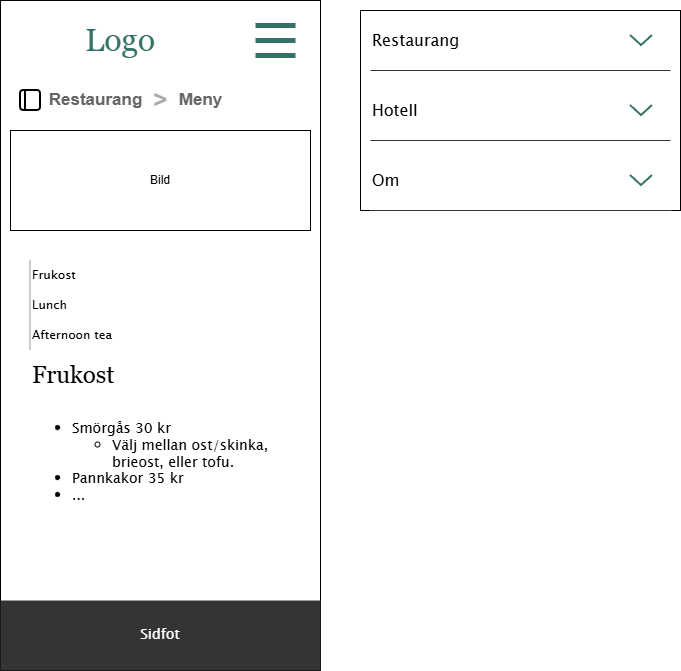

The diagram above was exported from draw.io. Its source (the exported page's mxGraphModel, read from the mxfile embedded in the PNG):
<mxGraphModel dx="1426" dy="777" grid="1" gridSize="10" guides="1" tooltips="1" connect="1" arrows="1" fold="1" page="1" pageScale="1" pageWidth="827" pageHeight="1169" math="0" shadow="0">
  <root>
    <mxCell id="0" />
    <mxCell id="1" parent="0" />
    <mxCell id="TMrvQW6xEOuJlqEq0C12-1" parent="1" style="rounded=0;whiteSpace=wrap;html=1;" value="" vertex="1">
      <mxGeometry height="670" width="320" x="40" y="40" as="geometry" />
    </mxCell>
    <mxCell id="TMrvQW6xEOuJlqEq0C12-3" parent="1" style="rounded=0;whiteSpace=wrap;html=1;strokeColor=none;" value="" vertex="1">
      <mxGeometry height="60" width="70" x="280" y="50" as="geometry" />
    </mxCell>
    <mxCell id="TMrvQW6xEOuJlqEq0C12-5" parent="1" style="rounded=0;whiteSpace=wrap;html=1;strokeColor=none;" value="" vertex="1">
      <mxGeometry height="460" width="300" x="50" y="170" as="geometry" />
    </mxCell>
    <mxCell id="TMrvQW6xEOuJlqEq0C12-6" parent="1" style="rounded=0;whiteSpace=wrap;html=1;" value="" vertex="1">
      <mxGeometry height="200" width="320" x="400" y="50" as="geometry" />
    </mxCell>
    <mxCell id="TMrvQW6xEOuJlqEq0C12-7" parent="1" style="rounded=0;whiteSpace=wrap;html=1;align=left;strokeColor=none;fillColor=none;" value="&lt;font face=&quot;Lucida Sans Unicode&quot; style=&quot;font-size: 16px;&quot;&gt;Restaurang&lt;/font&gt;" vertex="1">
      <mxGeometry height="60" width="300" x="410" y="50" as="geometry" />
    </mxCell>
    <mxCell id="TMrvQW6xEOuJlqEq0C12-8" parent="1" style="rounded=0;whiteSpace=wrap;html=1;align=left;strokeColor=none;" value="&lt;font style=&quot;font-size: 16px;&quot; face=&quot;Lucida Sans Unicode&quot;&gt;Hotell&lt;/font&gt;" vertex="1">
      <mxGeometry height="60" width="300" x="410" y="120" as="geometry" />
    </mxCell>
    <mxCell id="TMrvQW6xEOuJlqEq0C12-9" parent="1" style="rounded=0;whiteSpace=wrap;html=1;align=left;strokeColor=none;" value="&lt;font style=&quot;font-size: 16px;&quot; face=&quot;Lucida Sans Unicode&quot;&gt;Om&lt;/font&gt;" vertex="1">
      <mxGeometry height="60" width="300" x="410" y="190" as="geometry" />
    </mxCell>
    <mxCell id="TMrvQW6xEOuJlqEq0C12-10" parent="1" style="rounded=0;whiteSpace=wrap;html=1;strokeColor=none;" value="" vertex="1">
      <mxGeometry height="40" width="300" x="50" y="120" as="geometry" />
    </mxCell>
    <mxCell id="49vMbRb3UeSzXG4KcewY-1" parent="1" style="rounded=0;whiteSpace=wrap;html=1;strokeColor=none;" value="&lt;span style=&quot;color: rgb(53, 114, 102); font-family: Georgia;&quot;&gt;&lt;font style=&quot;font-size: 32px;&quot;&gt;Logo&lt;/font&gt;&lt;/span&gt;" vertex="1">
      <mxGeometry height="60" width="220" x="50" y="50" as="geometry" />
    </mxCell>
    <mxCell id="49vMbRb3UeSzXG4KcewY-13" connectable="0" parent="1" style="group" value="" vertex="1">
      <mxGeometry height="60" width="60" x="285" y="50" as="geometry" />
    </mxCell>
    <mxCell id="49vMbRb3UeSzXG4KcewY-7" parent="49vMbRb3UeSzXG4KcewY-13" style="rounded=0;whiteSpace=wrap;html=1;strokeColor=none;fillColor=#357266;" value="" vertex="1">
      <mxGeometry height="5" width="40" x="10" y="42.5" as="geometry" />
    </mxCell>
    <mxCell id="49vMbRb3UeSzXG4KcewY-9" parent="49vMbRb3UeSzXG4KcewY-13" style="rounded=0;whiteSpace=wrap;html=1;strokeColor=none;fillColor=#357266;" value="" vertex="1">
      <mxGeometry height="5" width="40" x="10" y="27.5" as="geometry" />
    </mxCell>
    <mxCell id="49vMbRb3UeSzXG4KcewY-10" parent="49vMbRb3UeSzXG4KcewY-13" style="rounded=0;whiteSpace=wrap;html=1;strokeColor=none;fillColor=#357266;" value="" vertex="1">
      <mxGeometry height="5" width="40" x="10" y="12.5" as="geometry" />
    </mxCell>
    <mxCell id="49vMbRb3UeSzXG4KcewY-12" parent="49vMbRb3UeSzXG4KcewY-13" style="rounded=0;whiteSpace=wrap;html=1;fillColor=none;strokeColor=none;" value="" vertex="1">
      <mxGeometry height="60" width="60" as="geometry" />
    </mxCell>
    <mxCell id="kUPGONKHRNUSifeQ6qne-9" parent="1" style="strokeWidth=1;shadow=0;dashed=0;align=center;html=1;shape=mxgraph.mockup.navigation.anchor;fontSize=17;fontColor=#666666;fontStyle=1;" value="Restaurang" vertex="1">
      <mxGeometry height="30" width="90" x="90" y="125" as="geometry" />
    </mxCell>
    <mxCell id="kUPGONKHRNUSifeQ6qne-10" parent="1" style="strokeWidth=1;shadow=0;dashed=0;align=center;html=1;shape=mxgraph.mockup.navigation.anchor;fontSize=24;fontColor=#aaaaaa;fontStyle=1;" value="&gt;" vertex="1">
      <mxGeometry height="30" width="20" x="190" y="125" as="geometry" />
    </mxCell>
    <mxCell id="kUPGONKHRNUSifeQ6qne-11" parent="1" style="strokeWidth=1;shadow=0;dashed=0;align=center;html=1;shape=mxgraph.mockup.navigation.anchor;fontSize=17;fontColor=#666666;fontStyle=1;" value="Meny" vertex="1">
      <mxGeometry height="30" width="60" x="210" y="125" as="geometry" />
    </mxCell>
    <mxCell id="IRTzuEE6QFoQhv1y5T4n-4" connectable="0" parent="1" style="group" value="" vertex="1">
      <mxGeometry height="20" width="20" x="60" y="130" as="geometry" />
    </mxCell>
    <mxCell id="IRTzuEE6QFoQhv1y5T4n-2" parent="IRTzuEE6QFoQhv1y5T4n-4" style="rounded=1;whiteSpace=wrap;html=1;strokeWidth=2;" value="" vertex="1">
      <mxGeometry height="20" width="20" as="geometry" />
    </mxCell>
    <mxCell id="IRTzuEE6QFoQhv1y5T4n-3" edge="1" parent="IRTzuEE6QFoQhv1y5T4n-4" source="IRTzuEE6QFoQhv1y5T4n-2" style="endArrow=none;html=1;rounded=0;exitX=0.25;exitY=1;exitDx=0;exitDy=0;entryX=0.25;entryY=0;entryDx=0;entryDy=0;strokeWidth=2;" target="IRTzuEE6QFoQhv1y5T4n-2" value="">
      <mxGeometry height="50" relative="1" width="50" as="geometry">
        <mxPoint x="40" y="40" as="sourcePoint" />
        <mxPoint x="9.800000000000011" y="-10" as="targetPoint" />
      </mxGeometry>
    </mxCell>
    <mxCell id="LdbTyPDDf3QHTdqOrhXd-1" parent="1" style="rounded=0;whiteSpace=wrap;html=1;fillColor=#343434;strokeColor=none;fontColor=#FFFFFF;" value="&lt;font face=&quot;Lucida Sans Unicode&quot; style=&quot;font-size: 14px;&quot;&gt;Sidfot&lt;/font&gt;" vertex="1">
      <mxGeometry height="70" width="320" x="40" y="640" as="geometry" />
    </mxCell>
    <mxCell id="T6ILEEB0ieH8JXpbCei3-1" parent="1" style="html=1;verticalLabelPosition=bottom;labelBackgroundColor=#ffffff;verticalAlign=top;shadow=0;dashed=0;strokeWidth=2;shape=mxgraph.ios7.misc.down;strokeColor=#357266;" value="" vertex="1">
      <mxGeometry height="10" width="22" x="670" y="215" as="geometry" />
    </mxCell>
    <mxCell id="T6ILEEB0ieH8JXpbCei3-4" parent="1" style="html=1;verticalLabelPosition=bottom;labelBackgroundColor=#ffffff;verticalAlign=top;shadow=0;dashed=0;strokeWidth=2;shape=mxgraph.ios7.misc.down;strokeColor=#357266;" value="" vertex="1">
      <mxGeometry height="10" width="22" x="670" y="145" as="geometry" />
    </mxCell>
    <mxCell id="T6ILEEB0ieH8JXpbCei3-5" parent="1" style="html=1;verticalLabelPosition=bottom;labelBackgroundColor=#ffffff;verticalAlign=top;shadow=0;dashed=0;strokeWidth=2;shape=mxgraph.ios7.misc.down;strokeColor=#357266;align=left;" value="" vertex="1">
      <mxGeometry height="10" width="22" x="670" y="75" as="geometry" />
    </mxCell>
    <mxCell id="5xKZtiM0INrWXklUbKtt-3" edge="1" parent="1" source="TMrvQW6xEOuJlqEq0C12-9" style="rounded=0;orthogonalLoop=1;jettySize=auto;html=1;exitX=0;exitY=1;exitDx=0;exitDy=0;entryX=1;entryY=1;entryDx=0;entryDy=0;endArrow=none;endFill=0;strokeColor=#343434;" target="TMrvQW6xEOuJlqEq0C12-9">
      <mxGeometry relative="1" as="geometry" />
    </mxCell>
    <mxCell id="5xKZtiM0INrWXklUbKtt-4" edge="1" parent="1" source="TMrvQW6xEOuJlqEq0C12-7" style="rounded=0;orthogonalLoop=1;jettySize=auto;html=1;exitX=0;exitY=1;exitDx=0;exitDy=0;entryX=1;entryY=1;entryDx=0;entryDy=0;endArrow=none;endFill=0;strokeColor=#343434;" target="TMrvQW6xEOuJlqEq0C12-7">
      <mxGeometry relative="1" as="geometry" />
    </mxCell>
    <mxCell id="5xKZtiM0INrWXklUbKtt-5" edge="1" parent="1" source="TMrvQW6xEOuJlqEq0C12-8" style="rounded=0;orthogonalLoop=1;jettySize=auto;html=1;exitX=0;exitY=1;exitDx=0;exitDy=0;entryX=1;entryY=1;entryDx=0;entryDy=0;endArrow=none;endFill=0;strokeColor=#343434;" target="TMrvQW6xEOuJlqEq0C12-8">
      <mxGeometry relative="1" as="geometry" />
    </mxCell>
    <mxCell id="Xz27s_rbwcpOqRZkG8Ha-1" parent="1" style="rounded=0;whiteSpace=wrap;html=1;" value="Bild" vertex="1">
      <mxGeometry height="100" width="300" x="50" y="170" as="geometry" />
    </mxCell>
    <mxCell id="RlzE38w7wXwSwofJM171-1" parent="1" style="rounded=0;whiteSpace=wrap;html=1;fontFamily=Lucida Sans Unicode;fontSize=12;strokeColor=none;align=left;" value="Frukost" vertex="1">
      <mxGeometry height="30" width="120" x="70" y="300" as="geometry" />
    </mxCell>
    <mxCell id="RlzE38w7wXwSwofJM171-2" parent="1" style="rounded=0;whiteSpace=wrap;html=1;fontFamily=Lucida Sans Unicode;fontSize=12;strokeColor=none;align=left;" value="Lunch" vertex="1">
      <mxGeometry height="30" width="120" x="70" y="330" as="geometry" />
    </mxCell>
    <mxCell id="RlzE38w7wXwSwofJM171-4" edge="1" parent="1" source="RlzE38w7wXwSwofJM171-2" style="rounded=0;orthogonalLoop=1;jettySize=auto;html=1;exitX=0;exitY=1;exitDx=0;exitDy=0;entryX=0;entryY=0;entryDx=0;entryDy=0;strokeWidth=2;endArrow=none;endFill=0;fillColor=#dae8fc;strokeColor=#CCCCCC;" target="RlzE38w7wXwSwofJM171-2">
      <mxGeometry relative="1" as="geometry" />
    </mxCell>
    <mxCell id="RlzE38w7wXwSwofJM171-5" edge="1" parent="1" source="RlzE38w7wXwSwofJM171-1" style="rounded=0;orthogonalLoop=1;jettySize=auto;html=1;exitX=0;exitY=1;exitDx=0;exitDy=0;entryX=0;entryY=0;entryDx=0;entryDy=0;endArrow=none;endFill=0;strokeWidth=2;strokeColor=#CCCCCC;" target="RlzE38w7wXwSwofJM171-1">
      <mxGeometry relative="1" as="geometry" />
    </mxCell>
    <mxCell id="RlzE38w7wXwSwofJM171-6" parent="1" style="rounded=0;whiteSpace=wrap;html=1;fontFamily=Lucida Sans Unicode;fontSize=12;strokeColor=none;align=left;" value="Afternoon tea" vertex="1">
      <mxGeometry height="30" width="120" x="70" y="360" as="geometry" />
    </mxCell>
    <mxCell id="RlzE38w7wXwSwofJM171-7" edge="1" parent="1" source="RlzE38w7wXwSwofJM171-6" style="rounded=0;orthogonalLoop=1;jettySize=auto;html=1;exitX=0;exitY=1;exitDx=0;exitDy=0;entryX=0;entryY=0;entryDx=0;entryDy=0;endArrow=none;endFill=0;strokeWidth=2;strokeColor=#CCCCCC;" target="RlzE38w7wXwSwofJM171-6">
      <mxGeometry relative="1" as="geometry" />
    </mxCell>
    <mxCell id="lqLoTBvTrfueyvtqK6wF-1" parent="1" style="text;html=1;whiteSpace=wrap;strokeColor=none;fillColor=none;align=left;verticalAlign=middle;rounded=0;fontFamily=Georgia;fontSize=24;" value="&lt;font&gt;Frukost&lt;/font&gt;" vertex="1">
      <mxGeometry height="30" width="100" x="70" y="400" as="geometry" />
    </mxCell>
    <mxCell id="3iSNsaWY8PfcXsgNVY_i-1" parent="1" style="text;html=1;whiteSpace=wrap;strokeColor=none;fillColor=none;align=left;verticalAlign=top;rounded=0;fontFamily=Lucida Sans Unicode;fontSize=14;" value="&lt;ul&gt;&lt;li&gt;Smörgås 30 kr&lt;/li&gt;&lt;ul&gt;&lt;li&gt;&lt;span style=&quot;background-color: transparent; color: light-dark(rgb(0, 0, 0), rgb(255, 255, 255));&quot;&gt;Välj mellan ost/skinka, brieost, eller tofu.&lt;/span&gt;&lt;/li&gt;&lt;/ul&gt;&lt;li&gt;Pannkakor 35 kr&lt;/li&gt;&lt;li&gt;...&lt;/li&gt;&lt;/ul&gt;" vertex="1">
      <mxGeometry height="170" width="270" x="70" y="440" as="geometry" />
    </mxCell>
  </root>
</mxGraphModel>